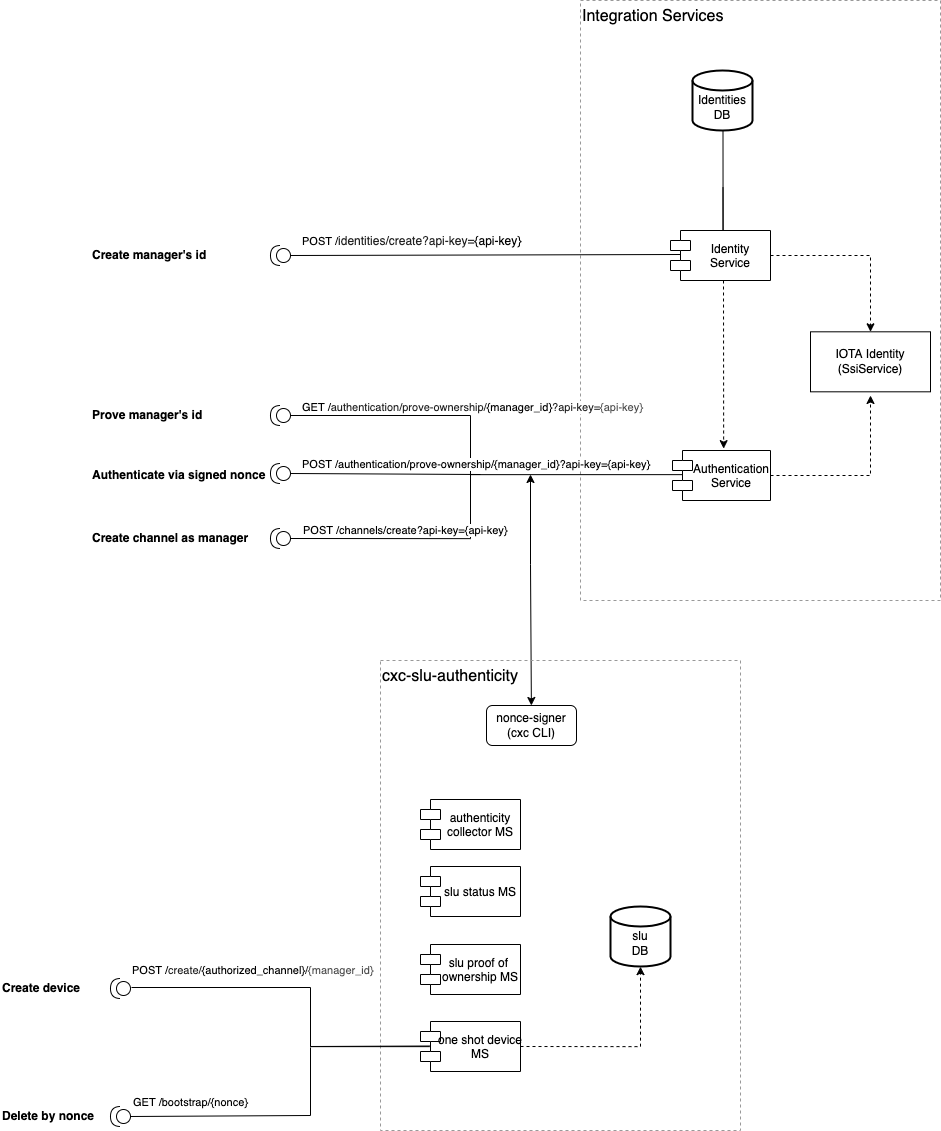

The diagram above was exported from draw.io. Its source (the exported page's mxGraphModel, read from the mxfile embedded in the PNG):
<mxGraphModel dx="4756" dy="3017" grid="1" gridSize="10" guides="1" tooltips="1" connect="1" arrows="1" fold="1" page="1" pageScale="1" pageWidth="827" pageHeight="583" background="#FFFFFF" math="0" shadow="0">
  <root>
    <mxCell id="0" />
    <mxCell id="1" parent="0" />
    <mxCell id="dSnBLbFB5s6dGWWs7Qdo-3" value="&lt;span style=&quot;font-size: 16px&quot;&gt;Integration Services&lt;/span&gt;" style="rounded=0;whiteSpace=wrap;html=1;fillColor=none;dashed=1;strokeColor=#999999;align=left;horizontal=1;verticalAlign=top;" vertex="1" parent="1">
      <mxGeometry x="-30" y="-380" width="360" height="600" as="geometry" />
    </mxCell>
    <mxCell id="dSnBLbFB5s6dGWWs7Qdo-4" value="&lt;br&gt;Identities DB" style="strokeWidth=2;html=1;shape=mxgraph.flowchart.database;whiteSpace=wrap;shadow=0;fontColor=#000000;align=center;" vertex="1" parent="1">
      <mxGeometry x="82" y="-310" width="60" height="60" as="geometry" />
    </mxCell>
    <mxCell id="dSnBLbFB5s6dGWWs7Qdo-5" value="Identity&#10;Service" style="shape=module;align=left;spacingLeft=20;align=center;verticalAlign=middle;shadow=0;strokeColor=#000000;" vertex="1" parent="1">
      <mxGeometry x="60" y="-150" width="100" height="50" as="geometry" />
    </mxCell>
    <mxCell id="dSnBLbFB5s6dGWWs7Qdo-6" value="IOTA Identity&lt;br&gt;(SsiService)" style="rounded=0;whiteSpace=wrap;html=1;shadow=0;strokeColor=#000000;fontColor=#000000;align=center;" vertex="1" parent="1">
      <mxGeometry x="200" y="-48.69" width="120" height="60" as="geometry" />
    </mxCell>
    <mxCell id="dSnBLbFB5s6dGWWs7Qdo-7" value="Authentication&#10;Service" style="shape=module;align=left;spacingLeft=20;align=center;verticalAlign=middle;shadow=0;strokeColor=#000000;" vertex="1" parent="1">
      <mxGeometry x="62" y="70" width="98" height="50" as="geometry" />
    </mxCell>
    <mxCell id="dSnBLbFB5s6dGWWs7Qdo-13" style="edgeStyle=orthogonalEdgeStyle;rounded=0;orthogonalLoop=1;jettySize=auto;html=1;dashed=1;entryX=0.5;entryY=0;entryDx=0;entryDy=0;" edge="1" parent="1" target="dSnBLbFB5s6dGWWs7Qdo-6">
      <mxGeometry relative="1" as="geometry">
        <mxPoint x="160" y="-125" as="sourcePoint" />
        <mxPoint x="260" y="-65" as="targetPoint" />
      </mxGeometry>
    </mxCell>
    <mxCell id="dSnBLbFB5s6dGWWs7Qdo-17" style="edgeStyle=orthogonalEdgeStyle;rounded=0;orthogonalLoop=1;jettySize=auto;html=1;dashed=1;exitX=1;exitY=0.5;exitDx=0;exitDy=0;" edge="1" parent="1" source="dSnBLbFB5s6dGWWs7Qdo-7">
      <mxGeometry relative="1" as="geometry">
        <mxPoint x="170" y="95" as="sourcePoint" />
        <mxPoint x="260" y="15" as="targetPoint" />
        <Array as="points">
          <mxPoint x="260" y="95" />
        </Array>
      </mxGeometry>
    </mxCell>
    <mxCell id="dSnBLbFB5s6dGWWs7Qdo-19" style="edgeStyle=orthogonalEdgeStyle;rounded=0;orthogonalLoop=1;jettySize=auto;html=1;entryX=0.5;entryY=1;entryDx=0;entryDy=0;entryPerimeter=0;endArrow=none;endFill=0;strokeColor=#000000;fontColor=#000000;" edge="1" parent="1">
      <mxGeometry relative="1" as="geometry">
        <mxPoint x="112.5" y="-192.9699999999999" as="sourcePoint" />
        <mxPoint x="112.5" y="-250.0000000000001" as="targetPoint" />
        <Array as="points">
          <mxPoint x="113" y="-150" />
          <mxPoint x="113" y="-150" />
        </Array>
      </mxGeometry>
    </mxCell>
    <mxCell id="dSnBLbFB5s6dGWWs7Qdo-20" style="edgeStyle=orthogonalEdgeStyle;rounded=0;orthogonalLoop=1;jettySize=auto;html=1;dashed=1;" edge="1" parent="1">
      <mxGeometry relative="1" as="geometry">
        <mxPoint x="113" y="-100" as="sourcePoint" />
        <mxPoint x="112.5" y="68" as="targetPoint" />
        <Array as="points">
          <mxPoint x="112.5" y="68" />
        </Array>
      </mxGeometry>
    </mxCell>
    <mxCell id="dSnBLbFB5s6dGWWs7Qdo-21" value="" style="shape=providedRequiredInterface;html=1;verticalLabelPosition=bottom;shadow=0;strokeColor=#000000;fillColor=none;fontColor=#CCCCCC;align=left;rotation=-180;" vertex="1" parent="1">
      <mxGeometry x="-340" y="83" width="20" height="20" as="geometry" />
    </mxCell>
    <mxCell id="dSnBLbFB5s6dGWWs7Qdo-22" value="" style="shape=providedRequiredInterface;html=1;verticalLabelPosition=bottom;shadow=0;strokeColor=#000000;fillColor=none;fontColor=#CCCCCC;align=left;rotation=-180;" vertex="1" parent="1">
      <mxGeometry x="-340" y="-135" width="20" height="20" as="geometry" />
    </mxCell>
    <mxCell id="dSnBLbFB5s6dGWWs7Qdo-23" value="&lt;b&gt;Create manager's id&lt;/b&gt;" style="text;html=1;align=left;verticalAlign=middle;resizable=0;points=[];autosize=1;fontColor=#000000;" vertex="1" parent="1">
      <mxGeometry x="-520" y="-135" width="130" height="20" as="geometry" />
    </mxCell>
    <mxCell id="dSnBLbFB5s6dGWWs7Qdo-24" value="&lt;b&gt;Prove manager's id&lt;/b&gt;" style="text;html=1;align=left;verticalAlign=middle;resizable=0;points=[];autosize=1;fontColor=#000000;" vertex="1" parent="1">
      <mxGeometry x="-520" y="25" width="130" height="20" as="geometry" />
    </mxCell>
    <mxCell id="dSnBLbFB5s6dGWWs7Qdo-25" style="edgeStyle=orthogonalEdgeStyle;rounded=0;orthogonalLoop=1;jettySize=auto;html=1;endArrow=none;endFill=0;strokeColor=#000000;fontColor=#000000;exitX=0;exitY=0.5;exitDx=0;exitDy=0;exitPerimeter=0;entryX=0.1;entryY=0.52;entryDx=0;entryDy=0;entryPerimeter=0;" edge="1" parent="1" source="dSnBLbFB5s6dGWWs7Qdo-29" target="dSnBLbFB5s6dGWWs7Qdo-7">
      <mxGeometry relative="1" as="geometry">
        <mxPoint x="-280" y="34.75" as="sourcePoint" />
        <Array as="points">
          <mxPoint x="-140" y="35" />
          <mxPoint x="-140" y="94" />
        </Array>
        <mxPoint x="-60" y="94" as="targetPoint" />
      </mxGeometry>
    </mxCell>
    <mxCell id="dSnBLbFB5s6dGWWs7Qdo-26" value="&lt;font style=&quot;font-size: 11px&quot;&gt;GET &lt;font style=&quot;font-size: 11px&quot;&gt;/&lt;span style=&quot;color: rgb(33 , 33 , 33)&quot;&gt;authentication/prove-ownership/&lt;/span&gt;&lt;span class=&quot;resolvedVariable&quot; spellcheck=&quot;false&quot;&gt;{manager_id}&lt;/span&gt;&lt;span style=&quot;color: rgb(33 , 33 , 33)&quot;&gt;?api-key=&lt;/span&gt;&lt;span class=&quot;resolvedVariable&quot; spellcheck=&quot;false&quot; style=&quot;opacity: 0.7&quot;&gt;{api-key}&lt;/span&gt;&lt;/font&gt;&lt;/font&gt;" style="edgeLabel;html=1;align=left;verticalAlign=middle;resizable=0;points=[];fontColor=#000000;" vertex="1" connectable="0" parent="dSnBLbFB5s6dGWWs7Qdo-25">
      <mxGeometry x="-0.1265" y="-2" relative="1" as="geometry">
        <mxPoint x="-168" y="-27" as="offset" />
      </mxGeometry>
    </mxCell>
    <mxCell id="dSnBLbFB5s6dGWWs7Qdo-27" style="edgeStyle=orthogonalEdgeStyle;rounded=0;orthogonalLoop=1;jettySize=auto;html=1;endArrow=none;endFill=0;strokeColor=#000000;fontColor=#000000;exitX=0;exitY=0.5;exitDx=0;exitDy=0;exitPerimeter=0;" edge="1" parent="1" source="dSnBLbFB5s6dGWWs7Qdo-30">
      <mxGeometry relative="1" as="geometry">
        <mxPoint x="-280" y="158" as="sourcePoint" />
        <Array as="points">
          <mxPoint x="-140" y="158" />
        </Array>
        <mxPoint x="-140" y="90" as="targetPoint" />
      </mxGeometry>
    </mxCell>
    <mxCell id="dSnBLbFB5s6dGWWs7Qdo-28" value="POST /channels/create?api-key={api-key}" style="edgeLabel;html=1;align=left;verticalAlign=middle;resizable=0;points=[];fontColor=#000000;" vertex="1" connectable="0" parent="dSnBLbFB5s6dGWWs7Qdo-27">
      <mxGeometry x="-0.1265" y="-2" relative="1" as="geometry">
        <mxPoint x="-98" y="-12" as="offset" />
      </mxGeometry>
    </mxCell>
    <mxCell id="dSnBLbFB5s6dGWWs7Qdo-29" value="" style="shape=providedRequiredInterface;html=1;verticalLabelPosition=bottom;shadow=0;strokeColor=#000000;fillColor=none;fontColor=#CCCCCC;align=left;rotation=-180;" vertex="1" parent="1">
      <mxGeometry x="-340" y="25" width="20" height="20" as="geometry" />
    </mxCell>
    <mxCell id="dSnBLbFB5s6dGWWs7Qdo-30" value="" style="shape=providedRequiredInterface;html=1;verticalLabelPosition=bottom;shadow=0;strokeColor=#000000;fillColor=none;fontColor=#CCCCCC;align=left;rotation=-180;" vertex="1" parent="1">
      <mxGeometry x="-340" y="148" width="20" height="20" as="geometry" />
    </mxCell>
    <mxCell id="dSnBLbFB5s6dGWWs7Qdo-31" value="&lt;b&gt;Authenticate via signed nonce&lt;/b&gt;" style="text;html=1;align=left;verticalAlign=middle;resizable=0;points=[];autosize=1;fontColor=#000000;" vertex="1" parent="1">
      <mxGeometry x="-520" y="85" width="190" height="20" as="geometry" />
    </mxCell>
    <mxCell id="dSnBLbFB5s6dGWWs7Qdo-32" value="&lt;b&gt;Create channel as manager&lt;/b&gt;" style="text;html=1;align=left;verticalAlign=middle;resizable=0;points=[];autosize=1;fontColor=#000000;" vertex="1" parent="1">
      <mxGeometry x="-520" y="148" width="170" height="20" as="geometry" />
    </mxCell>
    <mxCell id="dSnBLbFB5s6dGWWs7Qdo-34" value="" style="endArrow=none;html=1;rounded=0;exitX=0;exitY=0.5;exitDx=0;exitDy=0;exitPerimeter=0;" edge="1" parent="1" source="dSnBLbFB5s6dGWWs7Qdo-21">
      <mxGeometry width="50" height="50" relative="1" as="geometry">
        <mxPoint x="-280" y="94" as="sourcePoint" />
        <mxPoint x="-130" y="94" as="targetPoint" />
      </mxGeometry>
    </mxCell>
    <mxCell id="dSnBLbFB5s6dGWWs7Qdo-42" value="" style="endArrow=none;html=1;rounded=0;fontSize=10;exitX=0;exitY=0.5;exitDx=0;exitDy=0;exitPerimeter=0;entryX=0.1;entryY=0.48;entryDx=0;entryDy=0;entryPerimeter=0;" edge="1" parent="1" source="dSnBLbFB5s6dGWWs7Qdo-22" target="dSnBLbFB5s6dGWWs7Qdo-5">
      <mxGeometry width="50" height="50" relative="1" as="geometry">
        <mxPoint x="-280" y="-125" as="sourcePoint" />
        <mxPoint y="-130" as="targetPoint" />
      </mxGeometry>
    </mxCell>
    <mxCell id="dSnBLbFB5s6dGWWs7Qdo-43" value="POST /authentication/prove-ownership/{manager_id}?api-key={api-key}" style="edgeLabel;html=1;align=left;verticalAlign=middle;resizable=0;points=[];fontColor=#000000;" vertex="1" connectable="0" parent="1">
      <mxGeometry x="-310" y="83" as="geometry" />
    </mxCell>
    <mxCell id="dSnBLbFB5s6dGWWs7Qdo-44" value="POST /&lt;span style=&quot;color: rgb(33 , 33 , 33) ; font-family: &amp;#34;inter&amp;#34; , , , , &amp;#34;segoe ui&amp;#34; , &amp;#34;roboto&amp;#34; , &amp;#34;oxygen&amp;#34; , &amp;#34;ubuntu&amp;#34; , &amp;#34;cantarell&amp;#34; , &amp;#34;fira sans&amp;#34; , &amp;#34;droid sans&amp;#34; , &amp;#34;helvetica&amp;#34; , &amp;#34;arial&amp;#34; , sans-serif ; font-size: 12px&quot;&gt;identities/create?api-key=&lt;/span&gt;&lt;span class=&quot;resolvedVariable&quot; spellcheck=&quot;false&quot; style=&quot;font-family: &amp;#34;inter&amp;#34; , , , , &amp;#34;segoe ui&amp;#34; , &amp;#34;roboto&amp;#34; , &amp;#34;oxygen&amp;#34; , &amp;#34;ubuntu&amp;#34; , &amp;#34;cantarell&amp;#34; , &amp;#34;fira sans&amp;#34; , &amp;#34;droid sans&amp;#34; , &amp;#34;helvetica&amp;#34; , &amp;#34;arial&amp;#34; , sans-serif ; font-size: 12px&quot;&gt;{api-key}&lt;/span&gt;" style="edgeLabel;html=1;align=left;verticalAlign=middle;resizable=0;points=[];fontColor=#000000;" vertex="1" connectable="0" parent="1">
      <mxGeometry x="-310" y="-140" as="geometry" />
    </mxCell>
    <mxCell id="dSnBLbFB5s6dGWWs7Qdo-48" value="" style="endArrow=classic;startArrow=classic;html=1;rounded=0;fontSize=11;" edge="1" parent="1">
      <mxGeometry width="50" height="50" relative="1" as="geometry">
        <mxPoint x="-79.12422360248456" y="325" as="sourcePoint" />
        <mxPoint x="-80" y="94" as="targetPoint" />
        <Array as="points">
          <mxPoint x="-80" y="184" />
        </Array>
      </mxGeometry>
    </mxCell>
    <mxCell id="dSnBLbFB5s6dGWWs7Qdo-37" value="nonce-signer&lt;br&gt;(cxc CLI)" style="rounded=1;whiteSpace=wrap;html=1;" vertex="1" parent="1">
      <mxGeometry x="-124" y="325" width="90" height="40" as="geometry" />
    </mxCell>
    <mxCell id="dSnBLbFB5s6dGWWs7Qdo-47" value="&lt;div style=&quot;text-align: center&quot;&gt;&lt;span&gt;&lt;font face=&quot;helvetica&quot; style=&quot;font-size: 16px&quot;&gt;cxc-slu-authenticity&lt;/font&gt;&lt;/span&gt;&lt;/div&gt;" style="rounded=0;whiteSpace=wrap;html=1;fillColor=none;dashed=1;strokeColor=#999999;align=left;horizontal=1;verticalAlign=top;" vertex="1" parent="1">
      <mxGeometry x="-230" y="280" width="360" height="470" as="geometry" />
    </mxCell>
    <mxCell id="dSnBLbFB5s6dGWWs7Qdo-51" value="authenticity &#10;collector MS" style="shape=module;align=left;spacingLeft=20;align=center;verticalAlign=middle;shadow=0;strokeColor=#000000;" vertex="1" parent="1">
      <mxGeometry x="-190" y="419" width="100" height="50" as="geometry" />
    </mxCell>
    <mxCell id="dSnBLbFB5s6dGWWs7Qdo-52" value="slu status MS" style="shape=module;align=left;spacingLeft=20;align=center;verticalAlign=middle;shadow=0;strokeColor=#000000;" vertex="1" parent="1">
      <mxGeometry x="-190" y="486" width="100" height="50" as="geometry" />
    </mxCell>
    <mxCell id="dSnBLbFB5s6dGWWs7Qdo-53" value="slu proof of &#10;ownership MS" style="shape=module;align=left;spacingLeft=20;align=center;verticalAlign=middle;shadow=0;strokeColor=#000000;" vertex="1" parent="1">
      <mxGeometry x="-190" y="564" width="100" height="50" as="geometry" />
    </mxCell>
    <mxCell id="dSnBLbFB5s6dGWWs7Qdo-54" value="one shot device&#10;MS" style="shape=module;align=left;spacingLeft=20;align=center;verticalAlign=middle;shadow=0;strokeColor=#000000;" vertex="1" parent="1">
      <mxGeometry x="-190" y="641" width="100" height="50" as="geometry" />
    </mxCell>
    <mxCell id="dSnBLbFB5s6dGWWs7Qdo-55" value="&lt;br&gt;slu&lt;br&gt;DB" style="strokeWidth=2;html=1;shape=mxgraph.flowchart.database;whiteSpace=wrap;shadow=0;fontColor=#000000;align=center;" vertex="1" parent="1">
      <mxGeometry y="526" width="60" height="60" as="geometry" />
    </mxCell>
    <mxCell id="dSnBLbFB5s6dGWWs7Qdo-56" style="edgeStyle=orthogonalEdgeStyle;rounded=0;orthogonalLoop=1;jettySize=auto;html=1;dashed=1;exitX=1;exitY=0.5;exitDx=0;exitDy=0;" edge="1" parent="1">
      <mxGeometry relative="1" as="geometry">
        <mxPoint x="-90" y="666" as="sourcePoint" />
        <mxPoint x="30" y="586" as="targetPoint" />
        <Array as="points">
          <mxPoint x="30" y="666" />
          <mxPoint x="30" y="586" />
        </Array>
      </mxGeometry>
    </mxCell>
    <mxCell id="dSnBLbFB5s6dGWWs7Qdo-60" value="" style="endArrow=none;html=1;rounded=0;fontSize=10;entryX=0.1;entryY=0.48;entryDx=0;entryDy=0;entryPerimeter=0;" edge="1" parent="1">
      <mxGeometry width="50" height="50" relative="1" as="geometry">
        <mxPoint x="-300" y="666" as="sourcePoint" />
        <mxPoint x="-180" y="665.5" as="targetPoint" />
      </mxGeometry>
    </mxCell>
    <mxCell id="dSnBLbFB5s6dGWWs7Qdo-61" style="edgeStyle=orthogonalEdgeStyle;rounded=0;orthogonalLoop=1;jettySize=auto;html=1;endArrow=none;endFill=0;strokeColor=#000000;fontColor=#000000;exitX=0;exitY=0.5;exitDx=0;exitDy=0;exitPerimeter=0;" edge="1" parent="1" source="dSnBLbFB5s6dGWWs7Qdo-68">
      <mxGeometry relative="1" as="geometry">
        <mxPoint x="-530" y="735" as="sourcePoint" />
        <Array as="points">
          <mxPoint x="-480" y="735" />
          <mxPoint x="-300" y="735" />
        </Array>
        <mxPoint x="-300" y="667" as="targetPoint" />
      </mxGeometry>
    </mxCell>
    <mxCell id="dSnBLbFB5s6dGWWs7Qdo-62" value="GET /bootstrap/{nonce}" style="edgeLabel;html=1;align=left;verticalAlign=middle;resizable=0;points=[];fontColor=#000000;" vertex="1" connectable="0" parent="dSnBLbFB5s6dGWWs7Qdo-61">
      <mxGeometry x="-0.1265" y="-2" relative="1" as="geometry">
        <mxPoint x="-108" y="-17" as="offset" />
      </mxGeometry>
    </mxCell>
    <mxCell id="dSnBLbFB5s6dGWWs7Qdo-65" style="edgeStyle=orthogonalEdgeStyle;rounded=0;orthogonalLoop=1;jettySize=auto;html=1;endArrow=none;endFill=0;strokeColor=#000000;fontColor=#000000;entryX=0.08;entryY=0.46;entryDx=0;entryDy=0;entryPerimeter=0;" edge="1" parent="1">
      <mxGeometry relative="1" as="geometry">
        <mxPoint x="-479" y="607" as="sourcePoint" />
        <Array as="points">
          <mxPoint x="-479" y="607" />
          <mxPoint x="-300" y="607" />
          <mxPoint x="-300" y="666" />
          <mxPoint x="-181" y="666" />
        </Array>
        <mxPoint x="-181" y="664" as="targetPoint" />
      </mxGeometry>
    </mxCell>
    <mxCell id="dSnBLbFB5s6dGWWs7Qdo-66" value="&lt;font style=&quot;font-size: 11px&quot;&gt;POST /&lt;span style=&quot;color: rgb(33 , 33 , 33)&quot;&gt;create/&lt;/span&gt;&lt;span class=&quot;resolvedVariable&quot; spellcheck=&quot;false&quot; style=&quot;font-family: &amp;#34;inter&amp;#34; , , , , &amp;#34;segoe ui&amp;#34; , &amp;#34;roboto&amp;#34; , &amp;#34;oxygen&amp;#34; , &amp;#34;ubuntu&amp;#34; , &amp;#34;cantarell&amp;#34; , &amp;#34;fira sans&amp;#34; , &amp;#34;droid sans&amp;#34; , &amp;#34;helvetica&amp;#34; , &amp;#34;arial&amp;#34; , sans-serif&quot;&gt;{authorized_channel}&lt;/span&gt;&lt;span style=&quot;color: rgb(33 , 33 , 33)&quot;&gt;/&lt;/span&gt;&lt;span class=&quot;resolvedVariable&quot; spellcheck=&quot;false&quot; style=&quot;opacity: 0.7&quot;&gt;{manager_id}&lt;/span&gt;&lt;/font&gt;" style="edgeLabel;html=1;align=left;verticalAlign=middle;resizable=0;points=[];fontColor=#000000;" vertex="1" connectable="0" parent="dSnBLbFB5s6dGWWs7Qdo-65">
      <mxGeometry x="-0.1265" y="-2" relative="1" as="geometry">
        <mxPoint x="-158" y="-20" as="offset" />
      </mxGeometry>
    </mxCell>
    <mxCell id="dSnBLbFB5s6dGWWs7Qdo-67" value="" style="shape=providedRequiredInterface;html=1;verticalLabelPosition=bottom;shadow=0;strokeColor=#000000;fillColor=none;fontColor=#CCCCCC;align=left;rotation=-180;" vertex="1" parent="1">
      <mxGeometry x="-500" y="598" width="20" height="20" as="geometry" />
    </mxCell>
    <mxCell id="dSnBLbFB5s6dGWWs7Qdo-68" value="" style="shape=providedRequiredInterface;html=1;verticalLabelPosition=bottom;shadow=0;strokeColor=#000000;fillColor=none;fontColor=#CCCCCC;align=left;rotation=-180;" vertex="1" parent="1">
      <mxGeometry x="-500" y="726" width="20" height="20" as="geometry" />
    </mxCell>
    <mxCell id="dSnBLbFB5s6dGWWs7Qdo-71" value="&lt;b&gt;Create device&lt;/b&gt;" style="text;html=1;align=left;verticalAlign=middle;resizable=0;points=[];autosize=1;fontColor=#000000;" vertex="1" parent="1">
      <mxGeometry x="-610" y="598" width="90" height="20" as="geometry" />
    </mxCell>
    <mxCell id="dSnBLbFB5s6dGWWs7Qdo-72" value="&lt;b&gt;Delete by nonce&lt;/b&gt;" style="text;html=1;align=left;verticalAlign=middle;resizable=0;points=[];autosize=1;fontColor=#000000;" vertex="1" parent="1">
      <mxGeometry x="-610" y="726" width="110" height="20" as="geometry" />
    </mxCell>
  </root>
</mxGraphModel>